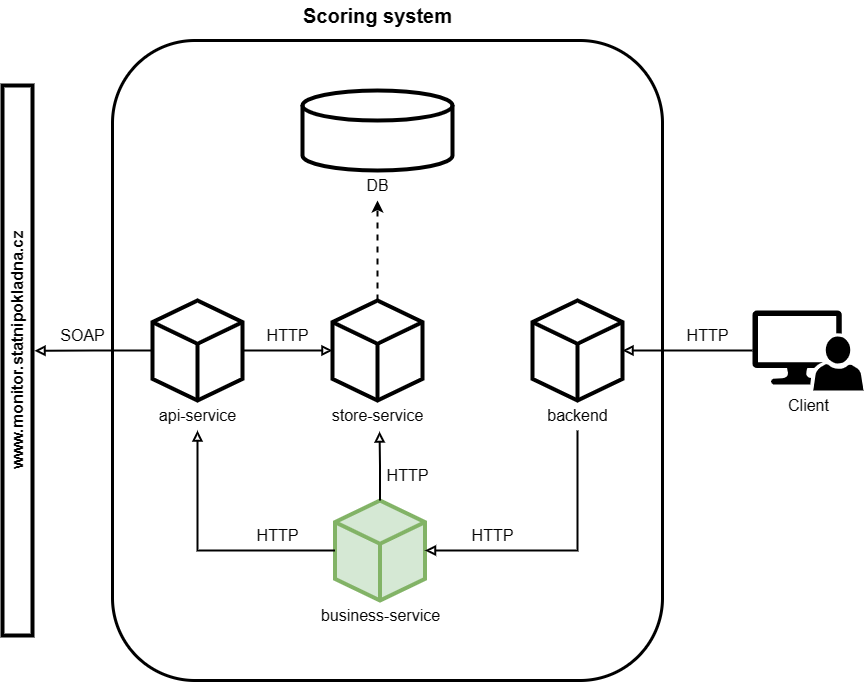

The diagram above was exported from draw.io. Its source (the exported page's mxGraphModel, read from the mxfile embedded in the PNG):
<mxGraphModel dx="1426" dy="685" grid="1" gridSize="10" guides="1" tooltips="1" connect="1" arrows="1" fold="1" page="1" pageScale="1" pageWidth="100" pageHeight="100" math="0" shadow="0">
  <root>
    <mxCell id="0" />
    <mxCell id="1" parent="0" />
    <mxCell id="e8RgHrR_689izrq_C7n9-4" value="" style="rounded=1;whiteSpace=wrap;html=1;strokeWidth=3;" parent="1" vertex="1">
      <mxGeometry x="140" y="210" width="550" height="640" as="geometry" />
    </mxCell>
    <mxCell id="J0QeQJ41gwJeS9I4wLes-11" value="&lt;pre style=&quot;margin-top: 0px; margin-bottom: 0px;&quot;&gt;&lt;br&gt;&lt;/pre&gt;" style="rounded=0;whiteSpace=wrap;html=1;strokeWidth=4;" parent="1" vertex="1">
      <mxGeometry x="30" y="255" width="30" height="550" as="geometry" />
    </mxCell>
    <mxCell id="J0QeQJ41gwJeS9I4wLes-13" value="" style="group" parent="1" connectable="0" vertex="1">
      <mxGeometry x="330" y="260" width="150" height="110" as="geometry" />
    </mxCell>
    <mxCell id="J0QeQJ41gwJeS9I4wLes-4" value="" style="shape=cylinder3;whiteSpace=wrap;html=1;boundedLbl=1;backgroundOutline=1;size=15;spacing=2;strokeWidth=4;" parent="J0QeQJ41gwJeS9I4wLes-13" vertex="1">
      <mxGeometry width="150" height="80" as="geometry" />
    </mxCell>
    <mxCell id="J0QeQJ41gwJeS9I4wLes-10" value="&lt;span style=&quot;font-weight: normal;&quot;&gt;DB&lt;/span&gt;" style="text;html=1;align=center;verticalAlign=middle;resizable=0;points=[];autosize=1;strokeColor=none;fillColor=none;fontStyle=1;fontSize=16;" parent="J0QeQJ41gwJeS9I4wLes-13" vertex="1">
      <mxGeometry x="50" y="80" width="50" height="30" as="geometry" />
    </mxCell>
    <mxCell id="J0QeQJ41gwJeS9I4wLes-14" value="" style="group" parent="1" connectable="0" vertex="1">
      <mxGeometry x="530" y="470" width="150" height="130" as="geometry" />
    </mxCell>
    <mxCell id="J0QeQJ41gwJeS9I4wLes-6" value="" style="html=1;whiteSpace=wrap;shape=isoCube2;backgroundOutline=1;isoAngle=15;strokeWidth=4;" parent="J0QeQJ41gwJeS9I4wLes-14" vertex="1">
      <mxGeometry x="30" width="90" height="100" as="geometry" />
    </mxCell>
    <mxCell id="J0QeQJ41gwJeS9I4wLes-15" value="" style="group" parent="1" connectable="0" vertex="1">
      <mxGeometry x="345" y="470" width="120" height="130" as="geometry" />
    </mxCell>
    <mxCell id="J0QeQJ41gwJeS9I4wLes-8" value="" style="html=1;whiteSpace=wrap;shape=isoCube2;backgroundOutline=1;isoAngle=15;strokeWidth=4;" parent="J0QeQJ41gwJeS9I4wLes-15" vertex="1">
      <mxGeometry x="15" width="90" height="100" as="geometry" />
    </mxCell>
    <mxCell id="J0QeQJ41gwJeS9I4wLes-9" value="&lt;span style=&quot;font-weight: normal;&quot;&gt;store-service&lt;/span&gt;" style="text;html=1;align=center;verticalAlign=middle;resizable=0;points=[];autosize=1;strokeColor=none;fillColor=none;strokeWidth=1;fontSize=16;labelBorderColor=none;fontStyle=1" parent="J0QeQJ41gwJeS9I4wLes-15" vertex="1">
      <mxGeometry y="100" width="120" height="30" as="geometry" />
    </mxCell>
    <mxCell id="J0QeQJ41gwJeS9I4wLes-17" value="" style="group" parent="1" connectable="0" vertex="1">
      <mxGeometry x="170" y="470" width="110" height="130" as="geometry" />
    </mxCell>
    <mxCell id="J0QeQJ41gwJeS9I4wLes-5" value="&lt;span style=&quot;font-weight: normal;&quot;&gt;api-service&lt;/span&gt;" style="text;html=1;align=center;verticalAlign=middle;resizable=0;points=[];autosize=1;strokeColor=none;fillColor=none;strokeWidth=1;fontSize=16;labelBorderColor=none;fontStyle=1" parent="J0QeQJ41gwJeS9I4wLes-17" vertex="1">
      <mxGeometry x="5" y="100" width="100" height="30" as="geometry" />
    </mxCell>
    <mxCell id="J0QeQJ41gwJeS9I4wLes-16" value="" style="html=1;whiteSpace=wrap;shape=isoCube2;backgroundOutline=1;isoAngle=15;strokeWidth=4;" parent="J0QeQJ41gwJeS9I4wLes-17" vertex="1">
      <mxGeometry x="10" width="90" height="100" as="geometry" />
    </mxCell>
    <mxCell id="J0QeQJ41gwJeS9I4wLes-22" style="edgeStyle=orthogonalEdgeStyle;rounded=0;orthogonalLoop=1;jettySize=auto;html=1;exitX=0;exitY=0.5;exitDx=0;exitDy=0;exitPerimeter=0;entryX=1.067;entryY=0.482;entryDx=0;entryDy=0;entryPerimeter=0;strokeWidth=2;endArrow=block;endFill=0;" parent="1" source="J0QeQJ41gwJeS9I4wLes-16" edge="1">
      <mxGeometry relative="1" as="geometry">
        <mxPoint x="62.00999999999999" y="520.28" as="targetPoint" />
      </mxGeometry>
    </mxCell>
    <mxCell id="J0QeQJ41gwJeS9I4wLes-23" value="SOAP" style="text;html=1;align=center;verticalAlign=middle;resizable=0;points=[];autosize=1;strokeColor=none;fillColor=none;strokeWidth=1;fontSize=16;fontStyle=0" parent="1" vertex="1">
      <mxGeometry x="75" y="490" width="70" height="30" as="geometry" />
    </mxCell>
    <mxCell id="J0QeQJ41gwJeS9I4wLes-24" style="edgeStyle=orthogonalEdgeStyle;rounded=0;orthogonalLoop=1;jettySize=auto;html=1;exitX=1;exitY=0.5;exitDx=0;exitDy=0;exitPerimeter=0;entryX=0;entryY=0.5;entryDx=0;entryDy=0;entryPerimeter=0;fontSize=12;strokeWidth=2;endArrow=block;endFill=0;startArrow=none;startFill=0;" parent="1" source="J0QeQJ41gwJeS9I4wLes-16" target="J0QeQJ41gwJeS9I4wLes-8" edge="1">
      <mxGeometry relative="1" as="geometry" />
    </mxCell>
    <mxCell id="J0QeQJ41gwJeS9I4wLes-29" value="&lt;span style=&quot;font-weight: normal;&quot;&gt;HTTP&lt;/span&gt;" style="text;html=1;align=center;verticalAlign=middle;resizable=0;points=[];autosize=1;strokeColor=none;fillColor=none;strokeWidth=1;fontSize=16;fontStyle=1" parent="1" vertex="1">
      <mxGeometry x="280" y="490" width="70" height="30" as="geometry" />
    </mxCell>
    <mxCell id="J0QeQJ41gwJeS9I4wLes-31" style="edgeStyle=orthogonalEdgeStyle;rounded=0;orthogonalLoop=1;jettySize=auto;html=1;exitX=0.5;exitY=0;exitDx=0;exitDy=0;exitPerimeter=0;strokeWidth=2;dashed=1;" parent="1" source="J0QeQJ41gwJeS9I4wLes-8" target="J0QeQJ41gwJeS9I4wLes-10" edge="1">
      <mxGeometry relative="1" as="geometry" />
    </mxCell>
    <mxCell id="e8RgHrR_689izrq_C7n9-1" value="&lt;pre style=&quot;margin-top: 0px; margin-bottom: 0px;&quot;&gt;&lt;font size=&quot;1&quot; face=&quot;Helvetica&quot;&gt;&lt;b&gt;&lt;span style=&quot;font-size: 16px;&quot;&gt;www.monitor.statnipokladna.cz&lt;/span&gt;&lt;/b&gt;&lt;/font&gt;&lt;/pre&gt;" style="text;html=1;strokeColor=none;fillColor=none;align=center;verticalAlign=middle;whiteSpace=wrap;rounded=0;rotation=-90;" parent="1" vertex="1">
      <mxGeometry x="15" y="505" width="60" height="30" as="geometry" />
    </mxCell>
    <mxCell id="e8RgHrR_689izrq_C7n9-5" value="Scoring system" style="text;html=1;strokeColor=none;fillColor=none;align=center;verticalAlign=middle;whiteSpace=wrap;rounded=0;fontSize=20;fontStyle=1" parent="1" vertex="1">
      <mxGeometry x="292.5" y="170" width="225" height="30" as="geometry" />
    </mxCell>
    <mxCell id="RmbRhaZLw2exPNbPdj1J-1" value="" style="group" parent="1" connectable="0" vertex="1">
      <mxGeometry x="352.5" y="670" width="125" height="130" as="geometry" />
    </mxCell>
    <mxCell id="RmbRhaZLw2exPNbPdj1J-2" value="&lt;span style=&quot;font-weight: normal;&quot;&gt;business-service&lt;/span&gt;" style="text;html=1;align=center;verticalAlign=middle;resizable=0;points=[];autosize=1;strokeColor=none;fillColor=none;strokeWidth=1;fontSize=16;labelBorderColor=none;fontStyle=1" parent="RmbRhaZLw2exPNbPdj1J-1" vertex="1">
      <mxGeometry x="-15" y="100" width="140" height="30" as="geometry" />
    </mxCell>
    <mxCell id="RmbRhaZLw2exPNbPdj1J-3" value="" style="html=1;whiteSpace=wrap;shape=isoCube2;backgroundOutline=1;isoAngle=15;strokeWidth=4;fillColor=#d5e8d4;strokeColor=#82b366;" parent="RmbRhaZLw2exPNbPdj1J-1" vertex="1">
      <mxGeometry x="10" width="90" height="100" as="geometry" />
    </mxCell>
    <mxCell id="RmbRhaZLw2exPNbPdj1J-6" value="" style="sketch=0;pointerEvents=1;shadow=0;dashed=0;html=1;strokeColor=none;labelPosition=center;verticalLabelPosition=bottom;verticalAlign=top;align=center;fillColor=#000000;shape=mxgraph.mscae.system_center.admin_console;fontColor=default;" parent="1" vertex="1">
      <mxGeometry x="780" y="480" width="111.11" height="80" as="geometry" />
    </mxCell>
    <mxCell id="RmbRhaZLw2exPNbPdj1J-7" style="edgeStyle=orthogonalEdgeStyle;rounded=0;orthogonalLoop=1;jettySize=auto;html=1;exitX=0;exitY=0.5;exitDx=0;exitDy=0;exitPerimeter=0;entryX=1;entryY=0.5;entryDx=0;entryDy=0;entryPerimeter=0;endArrow=block;endFill=0;strokeWidth=2;" parent="1" source="RmbRhaZLw2exPNbPdj1J-6" target="J0QeQJ41gwJeS9I4wLes-6" edge="1">
      <mxGeometry relative="1" as="geometry" />
    </mxCell>
    <mxCell id="RmbRhaZLw2exPNbPdj1J-8" value="&lt;span style=&quot;font-weight: normal;&quot;&gt;HTTP&lt;/span&gt;" style="text;html=1;align=center;verticalAlign=middle;resizable=0;points=[];autosize=1;strokeColor=none;fillColor=none;strokeWidth=1;fontSize=16;fontStyle=1" parent="1" vertex="1">
      <mxGeometry x="700" y="490" width="70" height="30" as="geometry" />
    </mxCell>
    <mxCell id="RmbRhaZLw2exPNbPdj1J-10" value="&lt;font style=&quot;font-size: 16px;&quot;&gt;Client&lt;/font&gt;" style="text;html=1;align=center;verticalAlign=middle;resizable=0;points=[];autosize=1;strokeColor=none;fillColor=none;" parent="1" vertex="1">
      <mxGeometry x="805.56" y="560" width="60" height="30" as="geometry" />
    </mxCell>
    <mxCell id="RmbRhaZLw2exPNbPdj1J-12" style="edgeStyle=orthogonalEdgeStyle;rounded=0;orthogonalLoop=1;jettySize=auto;html=1;entryX=1;entryY=0.5;entryDx=0;entryDy=0;entryPerimeter=0;endArrow=block;endFill=0;strokeWidth=2;" parent="1" source="J0QeQJ41gwJeS9I4wLes-7" target="RmbRhaZLw2exPNbPdj1J-3" edge="1">
      <mxGeometry relative="1" as="geometry">
        <Array as="points">
          <mxPoint x="605" y="720" />
        </Array>
      </mxGeometry>
    </mxCell>
    <mxCell id="J0QeQJ41gwJeS9I4wLes-7" value="&lt;span style=&quot;font-weight: normal;&quot;&gt;backend&lt;/span&gt;" style="text;html=1;align=center;verticalAlign=middle;resizable=0;points=[];autosize=1;strokeColor=none;fillColor=none;strokeWidth=1;fontSize=16;labelBorderColor=none;fontStyle=1" parent="1" vertex="1">
      <mxGeometry x="565" y="570" width="80" height="30" as="geometry" />
    </mxCell>
    <mxCell id="RmbRhaZLw2exPNbPdj1J-13" value="&lt;span style=&quot;font-weight: normal;&quot;&gt;HTTP&lt;/span&gt;" style="text;html=1;align=center;verticalAlign=middle;resizable=0;points=[];autosize=1;strokeColor=none;fillColor=none;strokeWidth=1;fontSize=16;fontStyle=1" parent="1" vertex="1">
      <mxGeometry x="485" y="690" width="70" height="30" as="geometry" />
    </mxCell>
    <mxCell id="RmbRhaZLw2exPNbPdj1J-14" style="edgeStyle=orthogonalEdgeStyle;rounded=0;orthogonalLoop=1;jettySize=auto;html=1;exitX=0;exitY=0.5;exitDx=0;exitDy=0;exitPerimeter=0;endArrow=block;endFill=0;strokeWidth=2;" parent="1" source="RmbRhaZLw2exPNbPdj1J-3" target="J0QeQJ41gwJeS9I4wLes-5" edge="1">
      <mxGeometry relative="1" as="geometry" />
    </mxCell>
    <mxCell id="RmbRhaZLw2exPNbPdj1J-15" value="&lt;span style=&quot;font-weight: normal;&quot;&gt;HTTP&lt;/span&gt;" style="text;html=1;align=center;verticalAlign=middle;resizable=0;points=[];autosize=1;strokeColor=none;fillColor=none;strokeWidth=1;fontSize=16;fontStyle=1" parent="1" vertex="1">
      <mxGeometry x="270" y="690" width="70" height="30" as="geometry" />
    </mxCell>
    <mxCell id="RmbRhaZLw2exPNbPdj1J-17" style="edgeStyle=orthogonalEdgeStyle;rounded=0;orthogonalLoop=1;jettySize=auto;html=1;exitX=0.5;exitY=0;exitDx=0;exitDy=0;exitPerimeter=0;entryX=0.517;entryY=1.033;entryDx=0;entryDy=0;entryPerimeter=0;endArrow=block;endFill=0;strokeWidth=2;" parent="1" source="RmbRhaZLw2exPNbPdj1J-3" target="J0QeQJ41gwJeS9I4wLes-9" edge="1">
      <mxGeometry relative="1" as="geometry" />
    </mxCell>
    <mxCell id="RmbRhaZLw2exPNbPdj1J-18" value="&lt;span style=&quot;font-weight: normal;&quot;&gt;HTTP&lt;/span&gt;" style="text;html=1;align=center;verticalAlign=middle;resizable=0;points=[];autosize=1;strokeColor=none;fillColor=none;strokeWidth=1;fontSize=16;fontStyle=1" parent="1" vertex="1">
      <mxGeometry x="400" y="630" width="70" height="30" as="geometry" />
    </mxCell>
  </root>
</mxGraphModel>